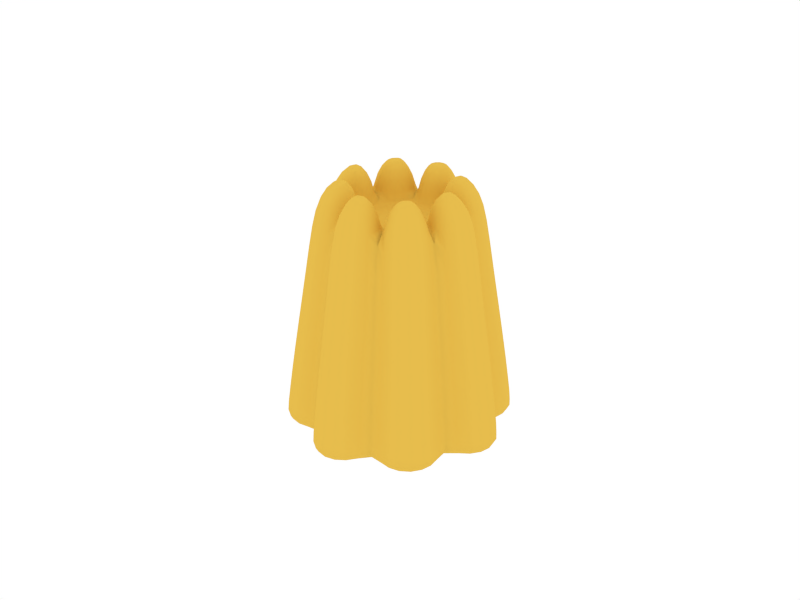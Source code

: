 # Source: Jellopudding.blend  (saved by Blender 2.68.0; exported with 4.5.12 LTS)
import bpy
from mathutils import Matrix  # noqa: F401  (used for matrix-valued properties, if any)

bpy.ops.wm.read_factory_settings(use_empty=True)
scene = bpy.context.scene
scene.name = 'Scene'

# ---- collections
col_collection_1 = bpy.data.collections.new('Collection 1'); scene.collection.children.link(col_collection_1)

# ---- materials (node trees are filled in below, after node groups)
mat_pudding = bpy.data.materials.new('Pudding')
mat_pudding.alpha_threshold = 0.0
mat_pudding.use_transparent_shadow = False
mat_pudding.diffuse_color = (0.8, 0.5102, 0.07459, 1.0)
mat_pudding.roughness = 0.5
mat_pudding.specular_intensity = 0.7
mat_pudding.line_color = (0.0, 0.0, 0.0, 0.7)

# ---- material node trees

# ---- world
world_world = bpy.data.worlds.new('World'); scene.world = world_world
world_world.color = (1.0, 1.0, 1.0)
world_world.use_sun_shadow = False
world_world.sun_shadow_jitter_overblur = 0.0
world_world.cycles.sampling_method = 'MANUAL'
world_world.cycles.sample_map_resolution = 256

# ---- meshes
me_circle_001 = bpy.data.meshes.new('Circle.001')
me_circle_001.from_pydata([(-1.172, 0.0, -0.0008142), (1.172, 0.0, -0.0008142), (-2.829, 0.0, -0.0008142), (2.829, 0.0, -0.0008142), (-2.586, 0.5858, -0.0008142), (-2.586, -0.5858, -0.0008142), (2.586, 0.5858, -0.0008142), (2.586, -0.5858, -0.0008142), (-2.202, 0.2016, -0.0008142), (-2.202, -0.2016, -0.0008142), (2.202, 0.2016, -0.0008142), (2.202, -0.2016, -0.0008142), (-2.285, 0.0, -0.0008142), (2.285, 0.0, -0.0008142), (-1.715, 0.0, -0.0008142), (1.715, 0.0, -0.0008142), (-1.798, 0.2016, -0.0008142), (-1.798, -0.2016, -0.0008142), (1.798, 0.2016, -0.0008142), (1.798, -0.2016, -0.0008142), (-2.0, 0.2851, -0.0008142), (-2.0, -0.2851, -0.0008142), (2.0, 0.2851, -0.0008142), (2.0, -0.2851, -0.0008142), (-0.8719, 0.0, -0.0008142), (0.8719, 0.0, -0.0008142), (-0.6032, 0.2499, -0.0008142), (-0.6032, -0.2499, -0.0008142), (0.6032, 0.2499, -0.0008142), (0.6032, -0.2499, -0.0008142), (-0.6032, 0.0, -0.0008142), (0.6032, 0.0, -0.0008142), (-0.6032, 0.0, 3.399), (0.6032, 0.0, 3.399), (-0.8719, 0.0, 3.399), (0.8719, 0.0, 3.399), (-2.586, 0.5858, 3.399), (-2.586, -0.5858, 3.399), (2.586, 0.5858, 3.399), (2.586, -0.5858, 3.399), (-2.829, 0.0, 3.399), (2.829, 0.0, 3.399), (-1.172, 0.0, 3.399), (1.172, 0.0, 3.399), (-1.508, 0.4924, 3.789), (-1.508, -0.4924, 3.789), (1.508, 0.4924, 3.789), (1.508, -0.4924, 3.789), (-1.304, 0.0, 3.789), (1.304, 0.0, 3.789), (-2.0, 0.6963, 3.789), (-2.0, -0.6963, 3.789), (2.0, 0.6963, 3.789), (2.0, -0.6963, 3.789), (-2.696, 0.0, 3.789), (2.696, 0.0, 3.789), (-2.492, 0.4924, 3.789), (-2.492, -0.4924, 3.789), (2.492, 0.4924, 3.789), (2.492, -0.4924, 3.789), (-1.741, -0.02295, 4.059), (1.741, 0.02295, 4.059), (-2.26, 0.02357, 4.054), (2.26, -0.02357, 4.054), (-1.833, 0.2035, 4.059), (-1.775, -0.2333, 4.044), (1.775, 0.2333, 4.044), (1.833, -0.2035, 4.059), (-2.226, 0.2296, 4.013), (-2.167, -0.1997, 4.028), (2.167, 0.1997, 4.028), (2.226, -0.2296, 4.013), (-2.003, 0.3226, 4.013), (-1.997, -0.3226, 4.013), (1.997, 0.3226, 4.013), (2.003, -0.3226, 4.013), (-2.586, 0.5858, 0.185), (-2.586, -0.5858, 0.185), (2.586, 0.5858, 0.185), (2.586, -0.5858, 0.185), (-2.829, 0.0, 0.185), (2.829, 0.0, 0.185), (-2.586, 0.5858, 2.632), (-2.586, -0.5858, 2.632), (2.586, 0.5858, 2.632), (2.586, -0.5858, 2.632), (-2.829, 0.0, 2.632), (2.829, 0.0, 2.632), (-2.586, 0.5858, 0.8429), (-2.586, -0.5858, 0.8429), (2.586, 0.5858, 0.8429), (2.586, -0.5858, 0.8429), (-2.586, 0.5858, 1.738), (-2.586, -0.5858, 1.738), (2.586, 0.5858, 1.738), (2.586, -0.5858, 1.738), (-2.829, 0.0, 0.8429), (2.829, 0.0, 0.8429), (-2.829, 0.0, 1.738), (2.829, 0.0, 1.738), (-2.0, 0.8284, 1.738), (-2.0, -0.8284, 1.738), (2.0, 0.8284, 1.738), (2.0, -0.8284, 1.738), (-2.0, 0.8284, 0.8429), (-2.0, -0.8284, 0.8429), (2.0, 0.8284, 0.8429), (2.0, -0.8284, 0.8429), (-2.243, 1.414, 1.738), (-2.243, -1.414, 1.738), (2.243, 1.414, 1.738), (2.243, -1.414, 1.738), (-2.243, 1.414, 0.8429), (-2.243, -1.414, 0.8429), (2.243, 1.414, 0.8429), (2.243, -1.414, 0.8429), (-2.0, 2.0, 1.738), (-2.0, -2.0, 1.738), (2.0, 2.0, 1.738), (2.0, -2.0, 1.738), (-2.0, 2.0, 0.8429), (-2.0, -2.0, 0.8429), (2.0, 2.0, 0.8429), (2.0, -2.0, 0.8429), (-1.414, 2.243, 1.738), (-1.414, -2.243, 1.738), (1.414, 2.243, 1.738), (1.414, -2.243, 1.738), (-1.414, 2.243, 0.8429), (-1.414, -2.243, 0.8429), (1.414, 2.243, 0.8429), (1.414, -2.243, 0.8429), (-0.8284, 2.0, 1.738), (-0.8284, -2.0, 1.738), (0.8284, 2.0, 1.738), (0.8284, -2.0, 1.738), (-2.0, 0.8284, 2.632), (-2.0, -0.8284, 2.632), (2.0, 0.8284, 2.632), (2.0, -0.8284, 2.632), (-2.243, 1.414, 2.632), (-2.243, -1.414, 2.632), (2.243, 1.414, 2.632), (2.243, -1.414, 2.632), (-2.0, 2.0, 2.632), (-2.0, -2.0, 2.632), (2.0, 2.0, 2.632), (2.0, -2.0, 2.632), (-1.414, 2.243, 2.632), (-1.414, -2.243, 2.632), (1.414, 2.243, 2.632), (1.414, -2.243, 2.632), (-0.8284, 2.0, 2.632), (-0.8284, -2.0, 2.632), (0.8284, 2.0, 2.632), (0.8284, -2.0, 2.632), (-2.0, 0.8284, 0.185), (-2.0, -0.8284, 0.185), (2.0, 0.8284, 0.185), (2.0, -0.8284, 0.185), (-2.243, 1.414, 0.185), (-2.243, -1.414, 0.185), (2.243, 1.414, 0.185), (2.243, -1.414, 0.185), (-2.0, 2.0, 0.185), (-2.0, -2.0, 0.185), (2.0, 2.0, 0.185), (2.0, -2.0, 0.185), (-1.414, 2.243, 0.185), (-1.414, -2.243, 0.185), (1.414, 2.243, 0.185), (1.414, -2.243, 0.185), (-1.188, 1.644, 4.013), (-1.188, -1.644, 4.013), (1.188, 1.644, 4.013), (1.188, -1.644, 4.013), (-1.411, 1.737, 4.013), (-1.411, -1.737, 4.013), (1.411, 1.737, 4.013), (1.411, -1.737, 4.013), (-1.151, 1.441, 4.059), (-1.151, -1.441, 4.059), (1.151, 1.441, 4.059), (1.151, -1.441, 4.059), (-1.578, 1.618, 4.059), (-1.578, -1.618, 4.059), (1.578, 1.618, 4.059), (1.578, -1.618, 4.059), (-1.67, 1.395, 4.059), (-1.67, -1.395, 4.059), (1.67, 1.395, 4.059), (1.67, -1.395, 4.059), (-1.639, 1.185, 4.013), (-1.639, -1.185, 4.013), (1.639, 1.185, 4.013), (1.639, -1.185, 4.013), (-1.416, 1.093, 4.013), (-1.416, -1.093, 4.013), (1.416, 1.093, 4.013), (1.416, -1.093, 4.013), (-1.243, 1.218, 4.059), (-1.243, -1.218, 4.059), (1.243, 1.218, 4.059), (1.243, -1.218, 4.059), (-1.414, 2.111, 3.789), (-1.414, -2.111, 3.789), (1.414, 2.111, 3.789), (1.414, -2.111, 3.789), (-1.907, 1.907, 3.789), (-1.907, -1.907, 3.789), (1.907, 1.907, 3.789), (1.907, -1.907, 3.789), (-2.111, 1.414, 3.789), (-2.111, -1.414, 3.789), (2.111, 1.414, 3.789), (2.111, -1.414, 3.789), (-1.907, 0.9218, 3.789), (-1.907, -0.9218, 3.789), (1.907, 0.9218, 3.789), (1.907, -0.9218, 3.789), (-0.9219, 1.907, 3.789), (-0.9219, -1.907, 3.789), (0.9219, 1.907, 3.789), (0.9219, -1.907, 3.789), (-1.414, 0.7179, 3.789), (-1.414, -0.7179, 3.789), (1.414, 0.7179, 3.789), (1.414, -0.7179, 3.789), (-0.9219, 0.9218, 3.789), (-0.9219, -0.9218, 3.789), (0.9219, 0.9218, 3.789), (0.9219, -0.9218, 3.789), (-0.7179, 1.414, 3.789), (-0.7179, -1.414, 3.789), (0.7179, 1.414, 3.789), (0.7179, -1.414, 3.789), (-0.8284, 2.0, 3.399), (-0.8284, -2.0, 3.399), (0.8284, 2.0, 3.399), (0.8284, -2.0, 3.399), (-0.8284, 0.8284, 3.399), (-0.8284, -0.8284, 3.399), (0.8284, 0.8284, 3.399), (0.8284, -0.8284, 3.399), (-1.414, 0.5858, 3.399), (-1.414, -0.5858, 3.399), (1.414, 0.5858, 3.399), (1.414, -0.5858, 3.399), (-2.0, 0.8284, 3.399), (-2.0, -0.8284, 3.399), (2.0, 0.8284, 3.399), (2.0, -0.8284, 3.399), (-2.243, 1.414, 3.399), (-2.243, -1.414, 3.399), (2.243, 1.414, 3.399), (2.243, -1.414, 3.399), (-2.0, 2.0, 3.399), (-2.0, -2.0, 3.399), (2.0, 2.0, 3.399), (2.0, -2.0, 3.399), (-1.414, 2.243, 3.399), (-1.414, -2.243, 3.399), (1.414, 2.243, 3.399), (1.414, -2.243, 3.399), (-0.9403, 0.3895, 3.399), (-0.9403, -0.3895, 3.399), (0.9403, 0.3895, 3.399), (0.9403, -0.3895, 3.399), (-0.3895, 0.9403, 3.399), (-0.3895, -0.9403, 3.399), (0.3895, 0.9403, 3.399), (0.3895, -0.9403, 3.399), (-0.6165, 0.6165, 3.399), (-0.6165, -0.6165, 3.399), (0.6165, 0.6165, 3.399), (0.6165, -0.6165, 3.399), (-0.2499, 0.6032, 3.399), (-0.2499, -0.6032, 3.399), (0.2499, 0.6032, 3.399), (0.2499, -0.6032, 3.399), (-0.4266, 0.4265, 3.399), (-0.4266, -0.4265, 3.399), (0.4266, 0.4265, 3.399), (0.4266, -0.4265, 3.399), (-0.6032, 0.2499, 3.399), (-0.6032, -0.2499, 3.399), (0.6032, 0.2499, 3.399), (0.6032, -0.2499, 3.399), (-0.4266, 0.4265, -0.0008142), (-0.4266, -0.4265, -0.0008142), (0.4266, 0.4265, -0.0008142), (0.4266, -0.4265, -0.0008142), (-0.2499, 0.6032, -0.0008142), (-0.2499, -0.6032, -0.0008142), (0.2499, 0.6032, -0.0008142), (0.2499, -0.6032, -0.0008142), (-0.6165, 0.6165, -0.0008142), (-0.6165, -0.6165, -0.0008142), (0.6165, 0.6165, -0.0008142), (0.6165, -0.6165, -0.0008142), (-0.3895, 0.9403, -0.0008142), (-0.3895, -0.9403, -0.0008142), (0.3895, 0.9403, -0.0008142), (0.3895, -0.9403, -0.0008142), (-0.9403, 0.3895, -0.0008142), (-0.9403, -0.3895, -0.0008142), (0.9403, 0.3895, -0.0008142), (0.9403, -0.3895, -0.0008142), (-1.213, 1.616, -0.0008142), (-1.213, -1.616, -0.0008142), (1.213, 1.616, -0.0008142), (1.213, -1.616, -0.0008142), (-1.129, 1.414, -0.0008142), (-1.129, -1.414, -0.0008142), (1.129, 1.414, -0.0008142), (1.129, -1.414, -0.0008142), (-1.213, 1.213, -0.0008142), (-1.213, -1.213, -0.0008142), (1.213, 1.213, -0.0008142), (1.213, -1.213, -0.0008142), (-1.414, 1.129, -0.0008142), (-1.414, -1.129, -0.0008142), (1.414, 1.129, -0.0008142), (1.414, -1.129, -0.0008142), (-1.616, 1.213, -0.0008142), (-1.616, -1.213, -0.0008142), (1.616, 1.213, -0.0008142), (1.616, -1.213, -0.0008142), (-1.699, 1.414, -0.0008142), (-1.699, -1.414, -0.0008142), (1.699, 1.414, -0.0008142), (1.699, -1.414, -0.0008142), (-1.616, 1.616, -0.0008142), (-1.616, -1.616, -0.0008142), (1.616, 1.616, -0.0008142), (1.616, -1.616, -0.0008142), (-1.414, 1.699, -0.0008142), (-1.414, -1.699, -0.0008142), (1.414, 1.699, -0.0008142), (1.414, -1.699, -0.0008142), (-1.414, 2.243, -0.0008142), (-1.414, -2.243, -0.0008142), (1.414, 2.243, -0.0008142), (1.414, -2.243, -0.0008142), (-2.0, 2.0, -0.0008142), (-2.0, -2.0, -0.0008142), (2.0, 2.0, -0.0008142), (2.0, -2.0, -0.0008142), (-2.243, 1.414, -0.0008142), (-2.243, -1.414, -0.0008142), (2.243, 1.414, -0.0008142), (2.243, -1.414, -0.0008142), (-2.0, 0.8284, -0.0008142), (-2.0, -0.8284, -0.0008142), (2.0, 0.8284, -0.0008142), (2.0, -0.8284, -0.0008142), (-1.414, 0.5858, -0.0008142), (-1.414, -0.5858, -0.0008142), (1.414, 0.5858, -0.0008142), (1.414, -0.5858, -0.0008142), (-0.8284, 0.8284, -0.0008142), (-0.8284, -0.8284, -0.0008142), (0.8284, 0.8284, -0.0008142), (0.8284, -0.8284, -0.0008142), (-0.5858, 1.414, -0.0008142), (-0.5858, -1.414, -0.0008142), (0.5858, 1.414, -0.0008142), (0.5858, -1.414, -0.0008142), (0.0, 1.172, -0.0008142), (0.0, -1.172, -0.0008142), (-0.8284, 2.0, -0.0008142), (-0.8284, -2.0, -0.0008142), (0.8284, 2.0, -0.0008142), (0.8284, -2.0, -0.0008142), (-0.5858, 2.586, -0.0008142), (-0.5858, -2.586, -0.0008142), (0.5858, 2.586, -0.0008142), (0.5858, -2.586, -0.0008142), (0.0, 2.829, -0.0008142), (0.0, -2.829, -0.0008142), (0.0, 2.285, -0.0008142), (0.0, -2.285, -0.0008142), (-0.2016, 2.202, -0.0008142), (-0.2016, -2.202, -0.0008142), (0.2016, 2.202, -0.0008142), (0.2016, -2.202, -0.0008142), (-0.2851, 2.0, -0.0008142), (-0.2851, -2.0, -0.0008142), (0.2851, 2.0, -0.0008142), (0.2851, -2.0, -0.0008142), (-0.2016, 1.798, -0.0008142), (-0.2016, -1.798, -0.0008142), (0.2016, 1.798, -0.0008142), (0.2016, -1.798, -0.0008142), (0.0, 1.715, -0.0008142), (0.0, -1.715, -0.0008142), (0.0, 0.8719, -0.0008142), (0.0, -0.8719, -0.0008142), (0.0, 0.6032, -0.0008142), (0.0, -0.6032, -0.0008142), (0.0, 0.6032, 3.399), (0.0, -0.6032, 3.399), (0.0, 0.8719, 3.399), (0.0, -0.8719, 3.399), (0.0, 2.829, 3.399), (0.0, -2.829, 3.399), (-0.5858, 2.586, 3.399), (-0.5858, -2.586, 3.399), (0.5858, 2.586, 3.399), (0.5858, -2.586, 3.399), (-0.5858, 1.414, 3.399), (-0.5858, -1.414, 3.399), (0.5858, 1.414, 3.399), (0.5858, -1.414, 3.399), (0.0, 1.172, 3.399), (0.0, -1.172, 3.399), (0.0, 1.304, 3.789), (0.0, -1.304, 3.789), (-0.4924, 1.508, 3.789), (-0.4924, -1.508, 3.789), (0.4924, 1.508, 3.789), (0.4924, -1.508, 3.789), (-0.6963, 2.0, 3.789), (-0.6963, -2.0, 3.789), (0.6963, 2.0, 3.789), (0.6963, -2.0, 3.789), (-0.4924, 2.492, 3.789), (-0.4924, -2.492, 3.789), (0.4924, 2.492, 3.789), (0.4924, -2.492, 3.789), (0.0, 2.696, 3.789), (0.0, -2.696, 3.789), (-0.02233, 1.741, 4.054), (-0.02233, -1.741, 4.054), (-0.2294, 1.775, 4.013), (-0.2294, -1.775, 4.013), (0.1997, 1.833, 4.028), (0.1997, -1.833, 4.028), (-0.3209, 1.997, 4.013), (-0.3209, -1.997, 4.013), (0.3209, 2.003, 4.013), (0.3209, -2.003, 4.013), (-0.1959, 2.167, 4.059), (-0.1959, -2.167, 4.059), (0.2258, 2.226, 4.044), (0.2258, -2.226, 4.044), (0.02295, 2.26, 4.059), (0.02295, -2.26, 4.059), (0.0, 2.829, 0.185), (0.0, -2.829, 0.185), (-0.5858, 2.586, 0.185), (-0.5858, -2.586, 0.185), (0.5858, 2.586, 0.185), (0.5858, -2.586, 0.185), (-0.8284, 2.0, 0.185), (-0.8284, -2.0, 0.185), (0.8284, 2.0, 0.185), (0.8284, -2.0, 0.185), (0.0, 2.829, 2.632), (0.0, -2.829, 2.632), (-0.5858, 2.586, 2.632), (-0.5858, -2.586, 2.632), (0.5858, 2.586, 2.632), (0.5858, -2.586, 2.632), (0.0, 2.829, 0.8429), (0.0, -2.829, 0.8429), (0.0, 2.829, 1.738), (0.0, -2.829, 1.738), (-0.5858, 2.586, 0.8429), (-0.5858, -2.586, 0.8429), (0.5858, 2.586, 0.8429), (0.5858, -2.586, 0.8429), (-0.5858, 2.586, 1.738), (-0.5858, -2.586, 1.738), (0.5858, 2.586, 1.738), (0.5858, -2.586, 1.738), (-0.8284, 2.0, 0.8429), (-0.8284, -2.0, 0.8429), (0.8284, 2.0, 0.8429), (0.8284, -2.0, 0.8429), (0.0, 0.289, 3.399), (0.0, -0.289, 3.399), (-0.289, 0.1197, 3.399), (-0.289, -0.1197, 3.399), (0.289, 0.1197, 3.399), (0.289, -0.1197, 3.399), (-0.2044, 0.2044, 3.399), (-0.2044, -0.2044, 3.399), (0.2044, 0.2044, 3.399), (0.2044, -0.2044, 3.399), (-0.1197, 0.289, 3.399), (-0.1197, -0.289, 3.399), (0.1197, 0.289, 3.399), (0.1197, -0.289, 3.399), (-0.289, 0.0, 3.399), (0.289, 0.0, 3.399), (-0.2044, 0.0, 3.399), (0.2044, 0.0, 3.399), (0.0, 0.0, 3.399), (0.0, 0.1445, 3.399), (0.0, -0.1445, 3.399)], [], [(4, 352, 20, 8), (21, 353, 5, 9), (22, 354, 6, 10), (7, 355, 23, 11), (4, 8, 12, 2), (12, 9, 5, 2), (13, 10, 6, 3), (7, 11, 13, 3), (0, 14, 16, 356), (0, 357, 17, 14), (18, 15, 1, 358), (1, 15, 19, 359), (20, 352, 356, 16), (357, 353, 21, 17), (358, 354, 22, 18), (23, 355, 359, 19), (8, 20, 16, 12), (17, 21, 9, 12), (18, 22, 10, 13), (11, 23, 19, 13), (24, 0, 356, 304), (357, 0, 24, 305), (358, 1, 25, 306), (25, 1, 359, 307), (304, 26, 30, 24), (30, 27, 305, 24), (31, 28, 306, 25), (307, 29, 31, 25), (244, 44, 48, 42), (48, 45, 245, 42), (49, 46, 246, 43), (247, 47, 49, 43), (40, 54, 56, 36), (57, 54, 40, 37), (58, 55, 41, 38), (41, 55, 59, 39), (36, 56, 50, 248), (51, 57, 37, 249), (52, 58, 38, 250), (39, 59, 53, 251), (64, 72, 68, 62), (67, 75, 71, 63), (72, 64, 44, 50), (45, 65, 73, 51), (46, 66, 74, 52), (75, 67, 47, 53), (64, 60, 48, 44), (48, 60, 65, 45), (49, 61, 66, 46), (67, 61, 49, 47), (62, 68, 56, 54), (57, 69, 62, 54), (58, 70, 63, 55), (63, 71, 59, 55), (56, 68, 72, 50), (73, 69, 57, 51), (74, 70, 58, 52), (59, 71, 75, 53), (156, 352, 4, 76), (5, 353, 157, 77), (6, 354, 158, 78), (159, 355, 7, 79), (2, 80, 76, 4), (77, 80, 2, 5), (78, 81, 3, 6), (3, 81, 79, 7), (248, 136, 82, 36), (83, 137, 249, 37), (84, 138, 250, 38), (251, 139, 85, 39), (86, 40, 36, 82), (37, 40, 86, 83), (38, 41, 87, 84), (87, 41, 39, 85), (136, 100, 92, 82), (93, 101, 137, 83), (94, 102, 138, 84), (139, 103, 95, 85), (100, 104, 88, 92), (89, 105, 101, 93), (90, 106, 102, 94), (103, 107, 91, 95), (104, 156, 76, 88), (77, 157, 105, 89), (78, 158, 106, 90), (107, 159, 79, 91), (80, 96, 88, 76), (89, 96, 80, 77), (90, 97, 81, 78), (81, 97, 91, 79), (96, 98, 92, 88), (93, 98, 96, 89), (94, 99, 97, 90), (97, 99, 95, 91), (98, 86, 82, 92), (83, 86, 98, 93), (84, 87, 99, 94), (99, 87, 85, 95), (100, 136, 140, 108), (141, 137, 101, 109), (142, 138, 102, 110), (103, 139, 143, 111), (104, 100, 108, 112), (109, 101, 105, 113), (110, 102, 106, 114), (107, 103, 111, 115), (156, 104, 112, 160), (113, 105, 157, 161), (114, 106, 158, 162), (159, 107, 115, 163), (108, 140, 144, 116), (145, 141, 109, 117), (146, 142, 110, 118), (111, 143, 147, 119), (112, 108, 116, 120), (117, 109, 113, 121), (118, 110, 114, 122), (115, 111, 119, 123), (160, 112, 120, 164), (121, 113, 161, 165), (122, 114, 162, 166), (163, 115, 123, 167), (116, 144, 148, 124), (149, 145, 117, 125), (150, 146, 118, 126), (119, 147, 151, 127), (120, 116, 124, 128), (125, 117, 121, 129), (126, 118, 122, 130), (123, 119, 127, 131), (164, 120, 128, 168), (129, 121, 165, 169), (130, 122, 166, 170), (167, 123, 131, 171), (476, 454, 168, 128), (169, 455, 477, 129), (170, 456, 478, 130), (479, 457, 171, 131), (132, 476, 128, 124), (129, 477, 133, 125), (130, 478, 134, 126), (135, 479, 131, 127), (152, 132, 124, 148), (125, 133, 153, 149), (126, 134, 154, 150), (155, 135, 127, 151), (136, 248, 252, 140), (253, 249, 137, 141), (254, 250, 138, 142), (139, 251, 255, 143), (140, 252, 256, 144), (257, 253, 141, 145), (258, 254, 142, 146), (143, 255, 259, 147), (144, 256, 260, 148), (261, 257, 145, 149), (262, 258, 146, 150), (147, 259, 263, 151), (236, 152, 148, 260), (149, 153, 237, 261), (150, 154, 238, 262), (239, 155, 151, 263), (352, 156, 160, 348), (161, 157, 353, 349), (162, 158, 354, 350), (355, 159, 163, 351), (348, 160, 164, 344), (165, 161, 349, 345), (166, 162, 350, 346), (351, 163, 167, 347), (344, 164, 168, 340), (169, 165, 345, 341), (170, 166, 346, 342), (347, 167, 171, 343), (454, 370, 340, 168), (341, 371, 455, 169), (342, 372, 456, 170), (457, 373, 343, 171), (204, 176, 172, 220), (173, 177, 205, 221), (174, 178, 206, 222), (207, 179, 175, 223), (184, 176, 204, 208), (205, 177, 185, 209), (206, 178, 186, 210), (187, 179, 207, 211), (188, 184, 208, 212), (209, 185, 189, 213), (210, 186, 190, 214), (191, 187, 211, 215), (192, 188, 212, 216), (213, 189, 193, 217), (214, 190, 194, 218), (195, 191, 215, 219), (196, 192, 216, 224), (217, 193, 197, 225), (218, 194, 198, 226), (199, 195, 219, 227), (200, 196, 224, 228), (225, 197, 201, 229), (226, 198, 202, 230), (203, 199, 227, 231), (180, 200, 228, 232), (229, 201, 181, 233), (230, 202, 182, 234), (183, 203, 231, 235), (172, 180, 232, 220), (233, 181, 173, 221), (234, 182, 174, 222), (175, 183, 235, 223), (180, 172, 176, 184), (177, 173, 181, 185), (178, 174, 182, 186), (183, 175, 179, 187), (200, 180, 184, 188), (185, 181, 201, 189), (186, 182, 202, 190), (203, 183, 187, 191), (200, 188, 192, 196), (193, 189, 201, 197), (194, 190, 202, 198), (203, 191, 195, 199), (260, 204, 220, 236), (221, 205, 261, 237), (222, 206, 262, 238), (263, 207, 223, 239), (256, 208, 204, 260), (205, 209, 257, 261), (206, 210, 258, 262), (259, 211, 207, 263), (252, 212, 208, 256), (209, 213, 253, 257), (210, 214, 254, 258), (255, 215, 211, 259), (248, 216, 212, 252), (213, 217, 249, 253), (214, 218, 250, 254), (251, 219, 215, 255), (240, 228, 224, 244), (225, 229, 241, 245), (226, 230, 242, 246), (243, 231, 227, 247), (410, 232, 228, 240), (229, 233, 411, 241), (230, 234, 412, 242), (413, 235, 231, 243), (296, 288, 26, 304), (27, 289, 297, 305), (28, 290, 298, 306), (299, 291, 29, 307), (300, 292, 288, 296), (289, 293, 301, 297), (290, 294, 302, 298), (303, 295, 291, 299), (360, 296, 304, 356), (305, 297, 361, 357), (306, 298, 362, 358), (363, 299, 307, 359), (364, 300, 296, 360), (297, 301, 365, 361), (298, 302, 366, 362), (367, 303, 299, 363), (324, 328, 316, 320), (317, 329, 325, 321), (318, 330, 326, 322), (327, 331, 319, 323), (332, 312, 316, 328), (317, 313, 333, 329), (318, 314, 334, 330), (335, 315, 319, 331), (336, 308, 312, 332), (313, 309, 337, 333), (314, 310, 338, 334), (339, 311, 315, 335), (308, 370, 364, 312), (365, 371, 309, 313), (366, 372, 310, 314), (311, 373, 367, 315), (360, 316, 312, 364), (313, 317, 361, 365), (314, 318, 362, 366), (363, 319, 315, 367), (356, 320, 316, 360), (317, 321, 357, 361), (318, 322, 358, 362), (359, 323, 319, 363), (352, 324, 320, 356), (321, 325, 353, 357), (322, 326, 354, 358), (355, 327, 323, 359), (348, 328, 324, 352), (325, 329, 349, 353), (326, 330, 350, 354), (351, 331, 327, 355), (344, 332, 328, 348), (329, 333, 345, 349), (330, 334, 346, 350), (347, 335, 331, 351), (340, 336, 332, 344), (333, 337, 341, 345), (334, 338, 342, 346), (343, 339, 335, 347), (340, 370, 308, 336), (309, 371, 341, 337), (310, 372, 342, 338), (343, 373, 311, 339), (378, 380, 382, 374), (383, 381, 379, 375), (384, 380, 378, 376), (379, 381, 385, 377), (374, 382, 386, 370), (387, 383, 375, 371), (388, 384, 376, 372), (377, 385, 389, 373), (370, 386, 390, 364), (391, 387, 371, 365), (392, 388, 372, 366), (373, 389, 393, 367), (364, 390, 394, 368), (395, 391, 365, 369), (394, 392, 366, 368), (367, 393, 395, 369), (386, 382, 394, 390), (395, 383, 387, 391), (394, 384, 388, 392), (389, 385, 395, 393), (368, 396, 300, 364), (301, 397, 369, 365), (302, 396, 368, 366), (369, 397, 303, 367), (396, 398, 292, 300), (293, 399, 397, 301), (294, 398, 396, 302), (397, 399, 295, 303), (414, 416, 418, 410), (419, 417, 415, 411), (420, 416, 414, 412), (415, 417, 421, 413), (236, 422, 426, 406), (427, 423, 237, 407), (428, 424, 238, 408), (239, 425, 429, 409), (406, 426, 430, 404), (431, 427, 407, 405), (430, 428, 408, 404), (409, 429, 431, 405), (432, 442, 438, 434), (439, 443, 433, 435), (432, 434, 418, 416), (419, 435, 433, 417), (420, 436, 432, 416), (433, 437, 421, 417), (434, 438, 422, 418), (423, 439, 435, 419), (424, 440, 436, 420), (437, 441, 425, 421), (438, 442, 426, 422), (427, 443, 439, 423), (428, 444, 440, 424), (441, 445, 429, 425), (442, 446, 430, 426), (431, 447, 443, 427), (430, 446, 444, 428), (445, 447, 431, 429), (374, 450, 448, 378), (449, 451, 375, 379), (448, 452, 376, 378), (377, 453, 449, 379), (370, 454, 450, 374), (451, 455, 371, 375), (452, 456, 372, 376), (373, 457, 453, 377), (460, 406, 404, 458), (405, 407, 461, 459), (404, 408, 462, 458), (463, 409, 405, 459), (152, 236, 406, 460), (407, 237, 153, 461), (408, 238, 154, 462), (155, 239, 409, 463), (450, 468, 464, 448), (465, 469, 451, 449), (464, 470, 452, 448), (453, 471, 465, 449), (468, 472, 466, 464), (467, 473, 469, 465), (466, 474, 470, 464), (471, 475, 467, 465), (472, 460, 458, 466), (459, 461, 473, 467), (458, 462, 474, 466), (475, 463, 459, 467), (454, 476, 468, 450), (469, 477, 455, 451), (470, 478, 456, 452), (457, 479, 471, 453), (476, 132, 472, 468), (473, 133, 477, 469), (474, 134, 478, 470), (479, 135, 475, 471), (132, 152, 460, 472), (461, 153, 133, 473), (462, 154, 134, 474), (135, 155, 463, 475), (284, 32, 494, 482), (494, 32, 285, 483), (495, 33, 286, 484), (287, 33, 495, 485), (400, 276, 490, 480), (491, 277, 401, 481), (492, 278, 400, 480), (401, 279, 493, 481), (280, 284, 482, 486), (483, 285, 281, 487), (484, 286, 282, 488), (283, 287, 485, 489), (276, 280, 486, 490), (487, 281, 277, 491), (488, 282, 278, 492), (279, 283, 489, 493), (482, 494, 496, 486), (496, 494, 483, 487), (497, 495, 484, 488), (485, 495, 497, 489), (486, 496, 498, 499), (498, 496, 487, 500), (498, 497, 488, 499), (489, 497, 498, 500), (480, 490, 486, 499), (487, 491, 481, 500), (488, 492, 480, 499), (481, 493, 489, 500), (268, 276, 400, 402), (401, 277, 269, 403), (400, 278, 270, 402), (271, 279, 401, 403), (410, 268, 402, 414), (403, 269, 411, 415), (402, 270, 412, 414), (413, 271, 403, 415), (272, 280, 276, 268), (277, 281, 273, 269), (278, 282, 274, 270), (275, 283, 279, 271), (268, 410, 240, 272), (241, 411, 269, 273), (242, 412, 270, 274), (271, 413, 243, 275), (264, 272, 240, 244), (241, 273, 265, 245), (242, 274, 266, 246), (267, 275, 243, 247), (272, 264, 284, 280), (285, 265, 273, 281), (286, 266, 274, 282), (275, 267, 287, 283), (32, 284, 264, 34), (265, 285, 32, 34), (266, 286, 33, 35), (33, 287, 267, 35), (34, 264, 244, 42), (245, 265, 34, 42), (246, 266, 35, 43), (35, 267, 247, 43), (220, 232, 410, 236), (411, 233, 221, 237), (412, 234, 222, 238), (223, 235, 413, 239), (410, 418, 422, 236), (423, 419, 411, 237), (424, 420, 412, 238), (413, 421, 425, 239), (216, 248, 244, 224), (245, 249, 217, 225), (246, 250, 218, 226), (219, 251, 247, 227), (44, 244, 248, 50), (249, 245, 45, 51), (250, 246, 46, 52), (47, 247, 251, 53), (436, 440, 444, 446), (61, 70, 74, 66), (437, 447, 445, 441), (60, 69, 73, 65), (432, 436, 446, 442), (62, 69, 60, 64), (433, 443, 447, 437), (63, 70, 61, 67)])
me_circle_001.polygons.foreach_set('use_smooth', [True] * 488)
_k = {(100, 136): 0.18824, (101, 137): 0.18824, (102, 138): 0.18824, (103, 139): 0.18824, (100, 104): 0.18824, (101, 105): 0.18824, (102, 106): 0.18824, (103, 107): 0.18824, (104, 156): 0.18824, (105, 157): 0.18824, (106, 158): 0.18824, (107, 159): 0.18824, (132, 152): 0.18824, (133, 153): 0.18824, (134, 154): 0.18824, (135, 155): 0.18824, (136, 248): 0.18824, (137, 249): 0.18824, (138, 250): 0.18824, (139, 251): 0.18824, (152, 236): 0.18824, (153, 237): 0.18824, (154, 238): 0.18824, (155, 239): 0.18824, (156, 352): 0.18824, (157, 353): 0.18824, (158, 354): 0.18824, (159, 355): 0.18824, (370, 454): 0.18824, (371, 455): 0.18824, (372, 456): 0.18824, (373, 457): 0.18824, (454, 476): 0.18824, (455, 477): 0.18824, (456, 478): 0.18824, (457, 479): 0.18824, (132, 476): 0.18824, (133, 477): 0.18824, (134, 478): 0.18824, (135, 479): 0.18824}
me_circle_001.attributes.new('crease_edge', 'FLOAT', 'EDGE').data.foreach_set('value', [_k.get((min(e.vertices), max(e.vertices)), 0.0) for e in me_circle_001.edges])
me_circle_001.materials.append(mat_pudding)
me_circle_001.use_remesh_preserve_volume = False
me_circle_001.use_remesh_preserve_attributes = False
me_circle_001.use_mirror_vertex_groups = False
me_circle_001.update()
lat_lattice = bpy.data.lattices.new('Lattice')
lat_lattice.points_u = 3
lat_lattice.points_v = 3
lat_lattice.points.foreach_set('co_deform', [-0.6987, -0.6987, -0.5, 0.0, -0.6987, -0.5, 0.6987, -0.6987, -0.5, -0.6987, 0.0, -0.5, 0.0, 0.0, -0.5, 0.6987, 0.0, -0.5, -0.6987, 0.6987, -0.5, 0.0, 0.6987, -0.5, 0.6987, 0.6987, -0.5, -0.3509, -0.3509, 0.4297, 0.0, -0.3509, 0.4297, 0.3509, -0.3509, 0.4297, -0.3509, 0.0, 0.4297, 0.0, 0.0, 0.4297, 0.3509, 0.0, 0.4297, -0.3509, 0.3509, 0.4297, 0.0, 0.3509, 0.4297, 0.3509, 0.3509, 0.4297])

# ---- objects
ob_lattice = bpy.data.objects.new('Lattice', lat_lattice)
ob_circle = bpy.data.objects.new('Circle', me_circle_001)

# ---- transforms, parenting, visibility, modifiers, constraints
ob_lattice.location = (0.0, 0.0, 1.018)
ob_lattice.scale = (2.929, 2.929, 2.246)
ob_lattice.empty_display_type = 'ARROWS'
ob_lattice.lineart.crease_threshold = 0.0
ob_circle.location = (0.0, 0.0, 0.0)
ob_circle.scale = (0.5, 0.5, 0.5)
ob_circle.empty_display_type = 'ARROWS'
ob_circle.lineart.crease_threshold = 0.0
_m = ob_circle.modifiers.new('Subsurf', 'SUBSURF')
_m.uv_smooth = 'PRESERVE_CORNERS'
_m.quality = 1
_m.render_levels = 1
_m.show_only_control_edges = False
_m = ob_circle.modifiers.new('Lattice', 'LATTICE')
_m.object = ob_lattice

# ---- collection membership
col_collection_1.objects.link(ob_lattice)
col_collection_1.objects.link(ob_circle)

# ---- scene / render settings (as saved in the file)
scene.frame_start = 1; scene.frame_end = 250; scene.frame_set(8)
scene.render.engine = 'BLENDER_EEVEE_NEXT'
scene.render.image_settings.color_mode = 'RGB'
scene.render.image_settings.compression = 90
scene.render.resolution_x = 720
scene.render.resolution_y = 540
scene.render.dither_intensity = 0.0
scene.render.border_min_x = 0.5541
scene.render.border_max_x = 0.6878
scene.render.border_max_y = 0.0
scene.render.bake_margin = 2
scene.render.bake_bias = 0.0
scene.cycles.use_denoising = False
scene.cycles.samples = 10
scene.cycles.sampling_pattern = 'TABULATED_SOBOL'
scene.cycles.light_sampling_threshold = 0.0
scene.cycles.use_adaptive_sampling = False
scene.cycles.use_light_tree = False
scene.cycles.blur_glossy = 0.0
scene.cycles.volume_bounces = 1
scene.cycles.pixel_filter_type = 'GAUSSIAN'
scene.cycles.sample_clamp_indirect = 0.0
scene.view_settings.view_transform = 'Standard'
bpy.context.view_layer.update()

# ---- added for rendering (the .blend has no active camera): camera
cam_auto = bpy.data.cameras.new('AutoCamera')
cam_auto.lens = 50.0
cam_auto.sensor_width = 36.0
cam_auto.clip_end = 1000.0
ob_auto_camera = bpy.data.objects.new('AutoCamera', cam_auto)
scene.collection.objects.link(ob_auto_camera)
ob_auto_camera.location = (4.71345, -5.65614, 4.70336)
ob_auto_camera.rotation_euler = (1.09748, -7.21219e-08, 0.694738)
scene.camera = ob_auto_camera
bpy.context.view_layer.update()
